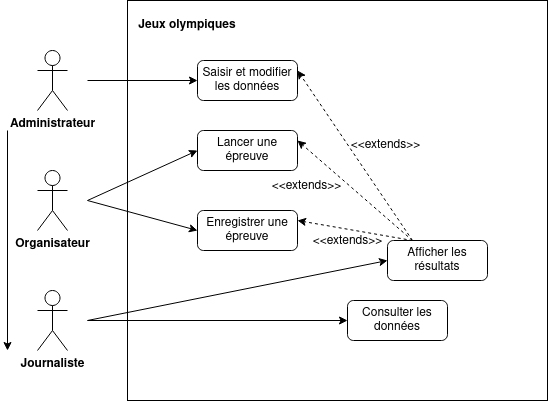

The diagram above was exported from draw.io. Its source (the exported page's mxGraphModel, read from the mxfile embedded in the PNG):
<mxGraphModel dx="1425" dy="649" grid="1" gridSize="10" guides="1" tooltips="1" connect="1" arrows="1" fold="1" page="1" pageScale="1" pageWidth="827" pageHeight="1169" math="0" shadow="0">
  <root>
    <mxCell id="0" />
    <mxCell id="1" parent="0" />
    <mxCell id="ICCp6sRPDuG6duwq4QYy-1" value="&lt;div&gt;&lt;b&gt;Administrateur&lt;/b&gt;&lt;/div&gt;" style="shape=umlActor;verticalLabelPosition=bottom;verticalAlign=top;html=1;" vertex="1" parent="1">
      <mxGeometry x="70" y="130" width="30" height="60" as="geometry" />
    </mxCell>
    <mxCell id="ICCp6sRPDuG6duwq4QYy-3" value="&lt;div&gt;&lt;b&gt;Journaliste&lt;/b&gt;&lt;/div&gt;" style="shape=umlActor;verticalLabelPosition=bottom;verticalAlign=top;html=1;" vertex="1" parent="1">
      <mxGeometry x="70" y="370" width="30" height="60" as="geometry" />
    </mxCell>
    <mxCell id="ICCp6sRPDuG6duwq4QYy-5" value="&lt;b&gt;Organisateur&lt;/b&gt;" style="shape=umlActor;verticalLabelPosition=bottom;verticalAlign=top;html=1;" vertex="1" parent="1">
      <mxGeometry x="70" y="250" width="30" height="60" as="geometry" />
    </mxCell>
    <mxCell id="ICCp6sRPDuG6duwq4QYy-6" value="" style="html=1;whiteSpace=wrap;" vertex="1" parent="1">
      <mxGeometry x="160" y="80" width="420" height="400" as="geometry" />
    </mxCell>
    <mxCell id="ICCp6sRPDuG6duwq4QYy-8" value="&lt;b&gt;Jeux olympiques&lt;/b&gt;" style="text;html=1;align=center;verticalAlign=middle;whiteSpace=wrap;rounded=0;fillColor=none;" vertex="1" parent="1">
      <mxGeometry x="170" y="90" width="100" height="30" as="geometry" />
    </mxCell>
    <mxCell id="ICCp6sRPDuG6duwq4QYy-11" value="Saisir et modifier les données" style="rounded=1;whiteSpace=wrap;html=1;" vertex="1" parent="1">
      <mxGeometry x="230" y="140" width="100" height="40" as="geometry" />
    </mxCell>
    <mxCell id="ICCp6sRPDuG6duwq4QYy-12" value="Lancer une épreuve" style="rounded=1;whiteSpace=wrap;html=1;" vertex="1" parent="1">
      <mxGeometry x="230" y="210" width="100" height="40" as="geometry" />
    </mxCell>
    <mxCell id="ICCp6sRPDuG6duwq4QYy-13" value="Enregistrer une épreuve" style="rounded=1;whiteSpace=wrap;html=1;" vertex="1" parent="1">
      <mxGeometry x="230" y="290" width="100" height="40" as="geometry" />
    </mxCell>
    <mxCell id="ICCp6sRPDuG6duwq4QYy-14" value="Consulter les données" style="rounded=1;whiteSpace=wrap;html=1;" vertex="1" parent="1">
      <mxGeometry x="380" y="380" width="100" height="40" as="geometry" />
    </mxCell>
    <mxCell id="ICCp6sRPDuG6duwq4QYy-15" value="Afficher les résultats" style="rounded=1;whiteSpace=wrap;html=1;" vertex="1" parent="1">
      <mxGeometry x="420" y="320" width="100" height="40" as="geometry" />
    </mxCell>
    <mxCell id="ICCp6sRPDuG6duwq4QYy-16" value="" style="endArrow=classic;html=1;rounded=0;entryX=0;entryY=0.5;entryDx=0;entryDy=0;" edge="1" parent="1" target="ICCp6sRPDuG6duwq4QYy-11">
      <mxGeometry width="50" height="50" relative="1" as="geometry">
        <mxPoint x="120" y="160" as="sourcePoint" />
        <mxPoint x="410" y="260" as="targetPoint" />
      </mxGeometry>
    </mxCell>
    <mxCell id="ICCp6sRPDuG6duwq4QYy-20" value="" style="endArrow=classic;html=1;rounded=0;entryX=0;entryY=0.5;entryDx=0;entryDy=0;" edge="1" parent="1" target="ICCp6sRPDuG6duwq4QYy-12">
      <mxGeometry width="50" height="50" relative="1" as="geometry">
        <mxPoint x="120" y="280" as="sourcePoint" />
        <mxPoint x="230" y="390" as="targetPoint" />
      </mxGeometry>
    </mxCell>
    <mxCell id="ICCp6sRPDuG6duwq4QYy-21" value="" style="endArrow=classic;html=1;rounded=0;entryX=0;entryY=0.5;entryDx=0;entryDy=0;" edge="1" parent="1" target="ICCp6sRPDuG6duwq4QYy-13">
      <mxGeometry width="50" height="50" relative="1" as="geometry">
        <mxPoint x="120" y="280" as="sourcePoint" />
        <mxPoint x="240" y="240" as="targetPoint" />
      </mxGeometry>
    </mxCell>
    <mxCell id="ICCp6sRPDuG6duwq4QYy-22" value="" style="endArrow=classic;html=1;rounded=0;entryX=0;entryY=0.5;entryDx=0;entryDy=0;" edge="1" parent="1" target="ICCp6sRPDuG6duwq4QYy-15">
      <mxGeometry width="50" height="50" relative="1" as="geometry">
        <mxPoint x="120" y="400" as="sourcePoint" />
        <mxPoint x="240" y="320" as="targetPoint" />
      </mxGeometry>
    </mxCell>
    <mxCell id="ICCp6sRPDuG6duwq4QYy-23" value="" style="endArrow=classic;html=1;rounded=0;entryX=0;entryY=0.5;entryDx=0;entryDy=0;" edge="1" parent="1" target="ICCp6sRPDuG6duwq4QYy-14">
      <mxGeometry width="50" height="50" relative="1" as="geometry">
        <mxPoint x="120" y="400" as="sourcePoint" />
        <mxPoint x="424" y="320" as="targetPoint" />
      </mxGeometry>
    </mxCell>
    <mxCell id="ICCp6sRPDuG6duwq4QYy-24" value="" style="endArrow=classic;html=1;rounded=0;entryX=1;entryY=0.25;entryDx=0;entryDy=0;exitX=0.25;exitY=0;exitDx=0;exitDy=0;dashed=1;" edge="1" parent="1" source="ICCp6sRPDuG6duwq4QYy-15" target="ICCp6sRPDuG6duwq4QYy-13">
      <mxGeometry width="50" height="50" relative="1" as="geometry">
        <mxPoint x="130" y="410" as="sourcePoint" />
        <mxPoint x="390" y="350" as="targetPoint" />
      </mxGeometry>
    </mxCell>
    <mxCell id="ICCp6sRPDuG6duwq4QYy-25" value="" style="endArrow=classic;html=1;rounded=0;entryX=1;entryY=0.25;entryDx=0;entryDy=0;exitX=0.25;exitY=0;exitDx=0;exitDy=0;dashed=1;" edge="1" parent="1" source="ICCp6sRPDuG6duwq4QYy-15" target="ICCp6sRPDuG6duwq4QYy-12">
      <mxGeometry width="50" height="50" relative="1" as="geometry">
        <mxPoint x="415" y="330" as="sourcePoint" />
        <mxPoint x="340" y="310" as="targetPoint" />
      </mxGeometry>
    </mxCell>
    <mxCell id="ICCp6sRPDuG6duwq4QYy-26" value="" style="endArrow=classic;html=1;rounded=0;entryX=1;entryY=0.25;entryDx=0;entryDy=0;exitX=0.25;exitY=0;exitDx=0;exitDy=0;dashed=1;" edge="1" parent="1" source="ICCp6sRPDuG6duwq4QYy-15" target="ICCp6sRPDuG6duwq4QYy-11">
      <mxGeometry width="50" height="50" relative="1" as="geometry">
        <mxPoint x="415" y="330" as="sourcePoint" />
        <mxPoint x="340" y="230" as="targetPoint" />
      </mxGeometry>
    </mxCell>
    <mxCell id="ICCp6sRPDuG6duwq4QYy-27" value="&amp;lt;&amp;lt;extends&amp;gt;&amp;gt;" style="text;html=1;align=center;verticalAlign=middle;whiteSpace=wrap;rounded=0;" vertex="1" parent="1">
      <mxGeometry x="390" y="210" width="57" height="30" as="geometry" />
    </mxCell>
    <mxCell id="ICCp6sRPDuG6duwq4QYy-28" value="&amp;lt;&amp;lt;extends&amp;gt;&amp;gt;" style="text;html=1;align=center;verticalAlign=middle;whiteSpace=wrap;rounded=0;" vertex="1" parent="1">
      <mxGeometry x="311" y="251" width="57" height="30" as="geometry" />
    </mxCell>
    <mxCell id="ICCp6sRPDuG6duwq4QYy-29" value="&amp;lt;&amp;lt;extends&amp;gt;&amp;gt;" style="text;html=1;align=center;verticalAlign=middle;whiteSpace=wrap;rounded=0;" vertex="1" parent="1">
      <mxGeometry x="352" y="306" width="57" height="30" as="geometry" />
    </mxCell>
    <mxCell id="ICCp6sRPDuG6duwq4QYy-30" value="" style="endArrow=classic;html=1;rounded=0;" edge="1" parent="1">
      <mxGeometry width="50" height="50" relative="1" as="geometry">
        <mxPoint x="40" y="210" as="sourcePoint" />
        <mxPoint x="40" y="430" as="targetPoint" />
      </mxGeometry>
    </mxCell>
  </root>
</mxGraphModel>